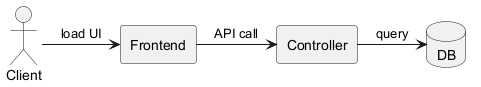

The diagram above was rendered by PlantUML. Its source (embedded in the PNG):
@startuml
actor Client
rectangle Frontend
rectangle Controller
database DB
Client -> Frontend : load UI
Frontend -> Controller : API call
Controller -> DB : query
@enduml